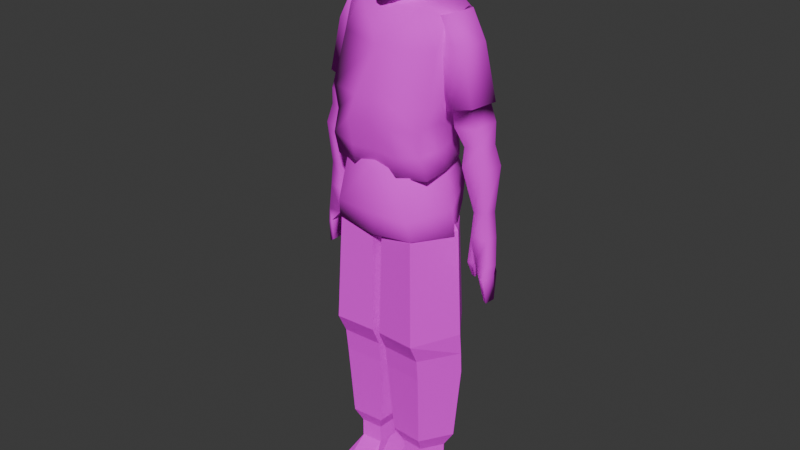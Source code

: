 # Source: glauw-child.blend  (saved by Blender 5.2.45; exported with 4.5.12 LTS)
import bpy
from mathutils import Matrix  # noqa: F401  (used for matrix-valued properties, if any)

bpy.ops.wm.read_factory_settings(use_empty=True)
scene = bpy.context.scene
scene.name = 'Scene'

# ---- collections
col_collection = bpy.data.collections.new('Collection'); scene.collection.children.link(col_collection)

# ---- images (referenced by path relative to the original .blend; pixels are not part of the script)
import os
ASSET_DIR = os.environ.get("B2B_ASSET_DIR", "")  # directory of the original .blend (textures are referenced by path, not embedded)
HERE = os.path.dirname(os.path.abspath(__file__))  # packed textures are extracted next to this script under _unpacked/

def load_image(name, relpath, width, height, colorspace="sRGB"):
    """Load a texture the original file referenced (path relative to the .blend, or extracted next to this script)."""
    p = next((c for c in (os.path.join(HERE, relpath), os.path.join(ASSET_DIR, relpath)) if relpath and os.path.exists(c)), "")
    if p:
        img = bpy.data.images.load(p, check_existing=True)
        img.name = name
    else:  # same state as the original file: an image datablock whose file is absent (Cycles renders it pink)
        img = bpy.data.images.new(name, width, height)
        img.source = "FILE"
        img.filepath = "//" + (relpath or name)
    img.colorspace_settings.name = colorspace
    return img
img_glauw_child_atlas_256_256_png = load_image('glauw_child_atlas_256_256.png', 'characters/glauw-child/glauw_child_atlas_256_256.png', 1024, 1024, 'sRGB')

# ---- materials (node trees are filled in below, after node groups)
mat_material = bpy.data.materials.new('Material')

# ---- material node trees
mat_material.use_nodes = True; mat_material.node_tree.nodes.clear()
_N = mat_material.node_tree.nodes; _L = mat_material.node_tree.links
n0 = _N.new('ShaderNodeBsdfPrincipled'); n0.name = 'Principled BSDF'; n0.location = (-200, 100)
n0.inputs[2].default_value = 1.0
n0.inputs[10].default_value = 0.005
n1 = _N.new('ShaderNodeOutputMaterial'); n1.name = 'Material Output'; n1.location = (200, 100)
n2 = _N.new('ShaderNodeTexImage'); n2.name = 'Image Texture'; n2.location = (-622, 178)
n2.image = img_glauw_child_atlas_256_256_png
n2.interpolation = 'Closest'
_L.new(n0.outputs[0], n1.inputs[0])
_L.new(n2.outputs[0], n0.inputs[0])
n1.is_active_output = True

# ---- world
world_world = bpy.data.worlds.new('World'); scene.world = world_world
world_world.use_nodes = True; world_world.node_tree.nodes.clear()
_N = world_world.node_tree.nodes; _L = world_world.node_tree.links
n0 = _N.new('ShaderNodeOutputWorld'); n0.name = 'World Output'; n0.location = (200, 100)
n1 = _N.new('ShaderNodeBackground'); n1.name = 'Background'; n1.location = (-200, 100)
n1.inputs[0].default_value = (0.05088, 0.05088, 0.05088, 1.0)
_L.new(n1.outputs[0], n0.inputs[0])
n0.is_active_output = True
world_world.color = (0.05088, 0.05088, 0.05088)
world_world.sun_shadow_jitter_overblur = 0.0

# ---- meshes
me_cube_006 = bpy.data.meshes.new('Cube.006')
me_cube_006.from_pydata([(0.695, -0.9028, 0.6108), (0.4943, 0.9692, 0.49), (0.0, 1.019, 0.8625), (0.0, -0.9596, 0.9426), (0.0, -1.266, 0.1553), (0.7252, -0.9267, -0.07482), (0.0, 1.304, -0.7131), (0.6637, 0.9995, -0.7704), (0.9654, 0.1036, 0.6852), (0.0, 0.09332, 1.174), (1.007, 0.03663, -0.1287), (0.8857, -0.529, 0.6429), (0.0, -0.7089, 1.073), (0.9307, -0.5544, -0.1254), (0.7902, 0.6517, 0.5596), (0.0, 0.6797, 0.9682), (0.9402, 0.5119, -0.839), (0.2591, 1.035, 0.7041), (0.3292, -0.9296, 0.8068), (0.4174, -1.077, 0.2254), (0.4061, 1.15, -0.7466), (0.4644, 0.1, 0.9595), (0.3925, -0.62, 0.8811), (0.3768, 0.6672, 0.7939), (0.0, -1.095, 0.7), (0.7101, -0.9147, 0.268), (0.0, 1.223, 0.4323), (0.5402, 1.032, 0.547), (0.9862, 0.07014, 0.2782), (0.9082, -0.5417, 0.2588), (0.9276, 0.566, -0.4947), (0.3851, -0.986, 0.6671), (0.2938, 1.189, 0.583)], [], [(32, 17, 1, 27), (29, 11, 0, 25), (22, 12, 3, 18), (31, 18, 3, 24), (23, 15, 9, 21), (30, 14, 8, 28), (21, 9, 12, 22), (28, 8, 11, 29), (27, 1, 14, 30), (17, 2, 15, 23), (1, 17, 23, 14), (8, 21, 22, 11), (14, 23, 21, 8), (25, 0, 18, 31), (11, 22, 18, 0), (26, 2, 17, 32), (6, 26, 32, 20), (5, 25, 31, 19), (7, 27, 30, 16), (10, 28, 29, 13), (16, 30, 28, 10), (19, 31, 24, 4), (13, 29, 25, 5), (20, 32, 27, 7)])
me_cube_006.polygons.foreach_set('use_smooth', [True] * 24)
_uv = me_cube_006.uv_layers.new(name='UVMap')
_uv.uv.foreach_set('vector', [0.8245, 0.898, 0.8166, 0.9163, 0.8701, 0.8841, 0.8805, 0.8926, 0.9642, 0.8493, 0.9591, 0.9071, 0.9157, 0.9022, 0.9192, 0.8507, 0.8469, 0.9429, 0.7577, 0.9718, 0.7577, 0.9522, 0.8325, 0.9317, 0.8452, 0.9107, 0.8325, 0.9317, 0.7577, 0.9522, 0.7577, 0.9157, 0.8434, 0.9298, 0.7577, 0.956, 0.7577, 0.9869, 0.8633, 0.9547, 0.9686, 0.7359, 0.9374, 0.8945, 0.9772, 0.9134, 0.982, 0.8522, 0.8633, 0.9547, 0.7577, 0.9869, 0.7577, 0.9718, 0.8469, 0.9429, 0.982, 0.8522, 0.9772, 0.9134, 0.9591, 0.9071, 0.9642, 0.8493, 0.8805, 0.8926, 0.8701, 0.8841, 0.9374, 0.8945, 0.9686, 0.7359, 0.8166, 0.9163, 0.7577, 0.9401, 0.7577, 0.956, 0.8434, 0.9298, 0.8701, 0.8841, 0.8166, 0.9163, 0.8434, 0.9298, 0.9374, 0.8945, 0.9772, 0.9134, 0.8633, 0.9547, 0.8469, 0.9429, 0.9591, 0.9071, 0.9374, 0.8945, 0.8434, 0.9298, 0.8633, 0.9547, 0.9772, 0.9134, 0.9192, 0.8507, 0.9157, 0.9022, 0.8325, 0.9317, 0.8452, 0.9107, 0.9591, 0.9071, 0.8469, 0.9429, 0.8325, 0.9317, 0.9157, 0.9022, 0.7577, 0.8754, 0.7577, 0.9401, 0.8166, 0.9163, 0.8245, 0.898, 0.7577, 0.703, 0.7577, 0.8754, 0.8245, 0.898, 0.85, 0.698, 0.9226, 0.7991, 0.9192, 0.8507, 0.8452, 0.9107, 0.8526, 0.8442, 0.9086, 0.6944, 0.8805, 0.8926, 0.9686, 0.7359, 0.9715, 0.6841, 0.9867, 0.791, 0.982, 0.8522, 0.9642, 0.8493, 0.9693, 0.7915, 0.9715, 0.6841, 0.9686, 0.7359, 0.982, 0.8522, 0.9867, 0.791, 0.8526, 0.8442, 0.8452, 0.9107, 0.7577, 0.9157, 0.7577, 0.8337, 0.9693, 0.7915, 0.9642, 0.8493, 0.9192, 0.8507, 0.9226, 0.7991, 0.85, 0.698, 0.8245, 0.898, 0.8805, 0.8926, 0.9086, 0.6944])
me_cube_006.materials.append(mat_material)
me_cube_006.update()
me_cube_001 = bpy.data.meshes.new('Cube.001')
me_cube_001.from_pydata([(0.0, 0.9201, -0.7738), (0.0, -1.018, -0.8867), (0.5074, -0.6839, -0.8333), (0.3545, 0.8356, -0.7687), (0.2714, -0.7084, -1.31), (0.6825, -0.7601, 0.5496), (0.0, 0.5885, -1.416), (0.5128, 0.823, 0.4474), (0.0, 0.6896, -1.366), (0.0, 0.8679, 0.792), (0.0, -0.9146, -1.331), (0.0, -0.8056, 0.8597), (0.0, -1.094, -0.06149), (0.7081, -0.7803, -0.03024), (0.0, 1.136, 0.06), (0.5505, 0.8754, -0.01804), (0.3403, -2.857e-09, -1.296), (0.9112, 0.09102, 0.6125), (0.7094, -2.857e-09, -0.8279), (0.0, 0.08489, 1.055), (0.0, 0.0, -1.34), (0.9464, 0.03435, -0.07583), (0.8437, -0.444, 0.5767), (0.6552, -0.2656, -0.8477), (0.0, -0.5936, 0.9701), (0.0, -0.6954, -1.358), (0.8818, -0.4654, -0.07298), (0.3254, -0.2821, -1.279), (0.3298, 0.5346, -1.356), (0.763, 0.5545, 0.5063), (0.5539, 0.5, -0.8279), (0.0, 0.5808, 0.8813), (0.0, 0.3297, -1.374), (0.7844, 0.463, -0.07602), (0.2092, 0.8779, -0.7606), (0.3386, -0.8511, -0.857), (0.2883, 0.8816, 0.658), (0.1776, -0.8521, -1.323), (0.0, 0.6391, -1.391), (0.3731, -0.7828, 0.7153), (0.4279, -0.9365, -0.03174), (0.3071, 1.006, 0.03161), (0.4875, 0.08795, 0.8444), (0.2021, -2.857e-09, -1.307), (0.4267, -0.521, 0.7782), (0.2224, -0.4943, -1.299), (0.1865, 0.4321, -1.355), (0.4134, 0.5676, 0.7044), (0.0, -0.9496, 0.3991), (0.6953, -0.7702, 0.2597), (0.0, 1.04, 0.4281), (0.5317, 0.8471, 0.2402), (0.9288, 0.06268, 0.2683), (0.8628, -0.4547, 0.2519), (0.7737, 0.5088, 0.2151), (0.4005, -0.8597, 0.3418), (0.2977, 0.9819, 0.3002)], [], [(35, 40, 12, 1), (56, 36, 7, 51), (53, 22, 5, 49), (38, 34, 3, 6), (45, 27, 4, 37), (27, 23, 2, 4), (44, 24, 11, 39), (23, 26, 13, 2), (55, 39, 11, 48), (37, 35, 1, 10), (34, 41, 15, 3), (30, 33, 21, 18), (47, 31, 19, 42), (28, 30, 18, 16), (46, 28, 16, 43), (54, 29, 17, 52), (18, 21, 26, 23), (42, 19, 24, 44), (16, 18, 23, 27), (43, 16, 27, 45), (52, 17, 22, 53), (51, 7, 29, 54), (38, 6, 28, 46), (6, 3, 30, 28), (36, 9, 31, 47), (3, 15, 33, 30), (7, 36, 47, 29), (8, 38, 46, 32), (20, 43, 45, 25), (17, 42, 44, 22), (32, 46, 43, 20), (29, 47, 42, 17), (0, 14, 41, 34), (4, 2, 35, 37), (49, 5, 39, 55), (22, 44, 39, 5), (25, 45, 37, 10), (8, 0, 34, 38), (50, 9, 36, 56), (2, 13, 40, 35), (14, 50, 56, 41), (13, 49, 55, 40), (15, 51, 54, 33), (21, 52, 53, 26), (33, 54, 52, 21), (40, 55, 48, 12), (26, 53, 49, 13), (41, 56, 51, 15)])
me_cube_001.polygons.foreach_set('use_smooth', [True] * 48)
_uv = me_cube_001.uv_layers.new(name='UVMap')
_uv.uv.foreach_set('vector', [0.6379, 0.6675, 0.6501, 0.7606, 0.5915, 0.7572, 0.5915, 0.6642, 0.5595, 0.4375, 0.625, 0.4375, 0.625, 0.5, 0.5595, 0.5, 0.7096, 0.7926, 0.707, 0.8292, 0.685, 0.8261, 0.6867, 0.7934, 0.03927, 0.6973, 0.06469, 0.774, 0.08236, 0.773, 0.03927, 0.6943, 0.3125, 0.6875, 0.375, 0.6875, 0.375, 0.75, 0.3125, 0.75, 0.6361, 0.6199, 0.6812, 0.6686, 0.661, 0.6702, 0.6287, 0.6164, 0.6499, 0.8519, 0.5915, 0.8735, 0.5915, 0.8611, 0.6426, 0.8448, 0.6812, 0.6686, 0.7122, 0.7559, 0.6885, 0.7607, 0.661, 0.6702, 0.6463, 0.8027, 0.6426, 0.8448, 0.5915, 0.8611, 0.5915, 0.8092, 0.6158, 0.615, 0.6379, 0.6675, 0.5915, 0.6642, 0.5915, 0.6141, 0.4313, 0.4375, 0.4939, 0.4375, 0.4939, 0.5, 0.4313, 0.5, 0.4313, 0.5625, 0.4939, 0.5625, 0.4939, 0.625, 0.4313, 0.625, 0.6875, 0.5625, 0.75, 0.5625, 0.75, 0.625, 0.6875, 0.625, 0.07936, 0.7016, 0.1066, 0.7658, 0.1255, 0.7658, 0.08064, 0.7089, 0.06194, 0.7018, 0.07936, 0.7016, 0.08064, 0.7089, 0.06383, 0.7075, 0.5595, 0.5625, 0.625, 0.5625, 0.625, 0.625, 0.5595, 0.625, 0.6886, 0.6708, 0.7211, 0.7556, 0.7122, 0.7559, 0.6812, 0.6686, 0.6583, 0.8594, 0.5915, 0.8831, 0.5915, 0.8735, 0.6499, 0.8519, 0.6381, 0.618, 0.6886, 0.6708, 0.6812, 0.6686, 0.6361, 0.6199, 0.06383, 0.7075, 0.08064, 0.7089, 0.07883, 0.7109, 0.06631, 0.7085, 0.7187, 0.7944, 0.7163, 0.8332, 0.707, 0.8292, 0.7096, 0.7926, 0.5595, 0.5, 0.625, 0.5, 0.625, 0.5625, 0.5595, 0.5625, 0.03927, 0.6973, 0.03927, 0.6943, 0.07936, 0.7016, 0.06194, 0.7018, 0.03927, 0.6943, 0.08236, 0.773, 0.1066, 0.7658, 0.07936, 0.7016, 0.6875, 0.5, 0.75, 0.5, 0.75, 0.5625, 0.6875, 0.5625, 0.4313, 0.5, 0.4939, 0.5, 0.4939, 0.5625, 0.4313, 0.5625, 0.625, 0.5, 0.6875, 0.5, 0.6875, 0.5625, 0.625, 0.5625, 0.03927, 0.7004, 0.03927, 0.6973, 0.06194, 0.7018, 0.03927, 0.6994, 0.25, 0.625, 0.3125, 0.625, 0.3125, 0.6875, 0.25, 0.6875, 0.7163, 0.8332, 0.6583, 0.8594, 0.6499, 0.8519, 0.707, 0.8292, 0.03927, 0.6994, 0.06194, 0.7018, 0.06383, 0.7075, 0.03927, 0.7036, 0.1271, 0.6431, 0.08461, 0.6672, 0.09362, 0.6843, 0.1451, 0.6561, 0.397, 0.4923, 0.397, 0.5703, 0.3672, 0.5673, 0.3774, 0.4936, 0.6287, 0.6164, 0.661, 0.6702, 0.6379, 0.6675, 0.6158, 0.615, 0.6867, 0.7934, 0.685, 0.8261, 0.6426, 0.8448, 0.6463, 0.8027, 0.707, 0.8292, 0.6499, 0.8519, 0.6426, 0.8448, 0.685, 0.8261, 0.03927, 0.7013, 0.06631, 0.7085, 0.06086, 0.7056, 0.03927, 0.7047, 0.3968, 0.4412, 0.397, 0.4923, 0.3774, 0.4936, 0.3966, 0.4396, 0.3963, 0.6049, 0.3955, 0.6376, 0.3684, 0.6257, 0.3678, 0.5927, 0.661, 0.6702, 0.6885, 0.7607, 0.6501, 0.7606, 0.6379, 0.6675, 0.397, 0.5703, 0.3963, 0.6049, 0.3678, 0.5927, 0.3672, 0.5673, 0.6885, 0.7607, 0.6867, 0.7934, 0.6463, 0.8027, 0.6501, 0.7606, 0.4939, 0.5, 0.5595, 0.5, 0.5595, 0.5625, 0.4939, 0.5625, 0.7211, 0.7556, 0.7187, 0.7944, 0.7096, 0.7926, 0.7122, 0.7559, 0.1297, 0.5724, 0.1284, 0.6077, 0.1473, 0.6142, 0.1494, 0.5724, 0.6501, 0.7606, 0.6463, 0.8027, 0.5915, 0.8092, 0.5915, 0.7572, 0.7122, 0.7559, 0.7096, 0.7926, 0.6867, 0.7934, 0.6885, 0.7607, 0.4939, 0.4375, 0.5595, 0.4375, 0.5595, 0.5, 0.4939, 0.5])
me_cube_001.materials.append(mat_material)
me_cube_001.update()
me_cube_002 = bpy.data.meshes.new('Cube.002')
me_cube_002.from_pydata([(0.48, -0.2246, 1.106), (0.4578, 0.6988, -1.065), (0.3556, -0.5477, -1.116), (0.5049, 0.5747, 1.115), (0.7683, -0.4089, -1.099), (0.7781, -0.07763, 0.9905), (0.6665, 0.4107, -1.013), (0.7551, 0.5152, 0.9755), (0.0, 0.712, -1.091), (0.0, 0.6011, 1.115), (0.0, -0.5418, -1.092), (0.0, -0.2855, 1.084), (0.5258, 0.8097, 0.6006), (0.5277, 0.7572, -0.3855), (0.4962, 0.7765, -0.1192), (0.3325, -0.6925, -0.3974), (0.6317, 0.602, 0.5701), (0.6687, 0.558, -0.3718), (0.7553, -0.2339, 0.6017), (0.6956, -0.4765, -0.4219), (0.0, -0.5077, 0.6044), (0.0, -0.6579, -0.4002), (0.0, 0.8164, 0.5809), (0.0, 0.763, -0.3856), (0.4373, 0.694, -0.833), (0.3598, -0.5815, -0.8217), (0.5865, 0.4124, -0.8054), (0.7319, -0.5271, -0.7531), (0.0, -0.5555, -0.8018), (0.0, 0.7084, -0.8522), (0.4932, 0.04016, -1.097), (0.7691, 0.01955, -1.063), (0.8038, 0.2351, 0.9699), (0.4824, 0.1228, 1.105), (0.0, 0.135, 1.111), (0.0, 0.05441, -1.111), (0.6805, -0.0074, -0.4066), (0.7827, 0.1779, 0.5973), (0.6818, -0.01562, -0.816), (0.6405, 0.599, -0.2087), (0.8109, -0.4229, -0.1149), (0.0, 0.7764, -0.119), (0.8244, 0.05646, -0.1095), (0.2391, -0.6434, -0.06907), (0.0, -0.6187, -0.08423)], [], [(22, 9, 3, 12), (12, 3, 7, 16), (37, 32, 5, 18), (35, 30, 2, 10), (30, 31, 4, 2), (32, 33, 0, 5), (33, 34, 11, 0), (27, 19, 15, 25), (20, 0, 11), (18, 5, 0, 20), (40, 18, 20, 43), (25, 15, 21, 28), (15, 43, 44, 21), (38, 36, 19, 27), (42, 37, 18, 40), (24, 13, 17, 26), (14, 12, 16, 39), (29, 23, 13, 24), (41, 22, 12, 14), (8, 29, 24, 1), (1, 24, 26, 6), (31, 38, 27, 4), (2, 25, 28, 10), (4, 27, 25, 2), (6, 26, 38, 31), (39, 16, 37, 42), (26, 17, 36, 38), (3, 9, 34, 33), (7, 3, 33, 32), (1, 6, 31, 30), (8, 1, 30, 35), (16, 7, 32, 37), (17, 39, 42, 36), (23, 41, 14, 13), (13, 14, 39, 17), (36, 42, 40, 19), (19, 40, 43, 15), (44, 43, 20)])
me_cube_002.polygons.foreach_set('use_smooth', [True] * 38)
_uv = me_cube_002.uv_layers.new(name='UVMap')
_uv.uv.foreach_set('vector', [0.4344, 0.3007, 0.4404, 0.3438, 0.4833, 0.3506, 0.4771, 0.3104, 0.4771, 0.3104, 0.4833, 0.3506, 0.5343, 0.3533, 0.5166, 0.3191, 0.5489, 0.313, 0.5517, 0.3476, 0.566, 0.3435, 0.568, 0.3045, 0.474, 0.1339, 0.5096, 0.1441, 0.5241, 0.1212, 0.4979, 0.1161, 0.5096, 0.1441, 0.5322, 0.1521, 0.5523, 0.1355, 0.5241, 0.1212, 0.5517, 0.3476, 0.5017, 0.3407, 0.5179, 0.3337, 0.566, 0.3435, 0.5017, 0.3407, 0.4603, 0.3341, 0.4795, 0.3227, 0.5179, 0.3337, 0.5349, 0.1167, 0.5426, 0.1612, 0.4946, 0.1633, 0.4908, 0.1119, 0.4528, 0.2811, 0.5101, 0.3408, 0.4528, 0.3383, 0.5787, 0.292, 0.5887, 0.3374, 0.5101, 0.3408, 0.4528, 0.2811, 0.5564, 0.1978, 0.5787, 0.292, 0.4528, 0.2811, 0.4841, 0.1981, 0.4908, 0.1119, 0.4946, 0.1633, 0.4528, 0.1629, 0.4528, 0.1143, 0.4946, 0.1633, 0.4841, 0.1981, 0.4528, 0.1963, 0.4528, 0.1629, 0.5309, 0.1728, 0.5337, 0.2096, 0.5575, 0.1953, 0.5526, 0.1618, 0.5412, 0.2396, 0.5489, 0.313, 0.568, 0.3045, 0.5633, 0.2262, 0.4829, 0.1834, 0.4789, 0.2244, 0.5028, 0.2257, 0.5042, 0.1842, 0.479, 0.2481, 0.4771, 0.3104, 0.5166, 0.3191, 0.5096, 0.2516, 0.4489, 0.1738, 0.4414, 0.216, 0.4789, 0.2244, 0.4829, 0.1834, 0.4395, 0.2394, 0.4344, 0.3007, 0.4771, 0.3104, 0.479, 0.2481, 0.4499, 0.1542, 0.4489, 0.1738, 0.4829, 0.1834, 0.4852, 0.165, 0.4852, 0.165, 0.4829, 0.1834, 0.5042, 0.1842, 0.5066, 0.1659, 0.5322, 0.1521, 0.5309, 0.1728, 0.5526, 0.1618, 0.5523, 0.1355, 0.49, 0.07344, 0.4908, 0.1119, 0.4528, 0.1143, 0.4528, 0.07628, 0.5374, 0.07717, 0.5349, 0.1167, 0.4908, 0.1119, 0.49, 0.07344, 0.5066, 0.1659, 0.5042, 0.1842, 0.5309, 0.1728, 0.5322, 0.1521, 0.5096, 0.2516, 0.5166, 0.3191, 0.5489, 0.313, 0.5412, 0.2396, 0.5042, 0.1842, 0.5028, 0.2257, 0.5337, 0.2096, 0.5309, 0.1728, 0.4833, 0.3506, 0.4404, 0.3438, 0.4603, 0.3341, 0.5017, 0.3407, 0.5343, 0.3533, 0.4833, 0.3506, 0.5017, 0.3407, 0.5517, 0.3476, 0.4852, 0.165, 0.5066, 0.1659, 0.5322, 0.1521, 0.5096, 0.1441, 0.4499, 0.1542, 0.4852, 0.165, 0.5096, 0.1441, 0.474, 0.1339, 0.5166, 0.3191, 0.5343, 0.3533, 0.5517, 0.3476, 0.5489, 0.313, 0.5028, 0.2257, 0.5096, 0.2516, 0.5412, 0.2396, 0.5337, 0.2096, 0.4414, 0.216, 0.4395, 0.2394, 0.479, 0.2481, 0.4789, 0.2244, 0.4789, 0.2244, 0.479, 0.2481, 0.5096, 0.2516, 0.5028, 0.2257, 0.5337, 0.2096, 0.5412, 0.2396, 0.5633, 0.2262, 0.5575, 0.1953, 0.5426, 0.1612, 0.5564, 0.1978, 0.4841, 0.1981, 0.4946, 0.1633, 0.4528, 0.1963, 0.4841, 0.1981, 0.4528, 0.2811])
me_cube_002.materials.append(mat_material)
me_cube_002.update()
me_cube_003 = bpy.data.meshes.new('Cube.003')
me_cube_003.from_pydata([(0.856, -0.7701, -0.1955), (0.4152, -0.3287, 1.445), (0.7639, 0.8878, 0.02813), (0.6685, 0.74, 1.457), (0.0, 0.8004, -0.4619), (0.0, 0.7401, 1.457), (0.0, -0.8528, -0.2644), (0.0, -0.3868, 1.513), (0.5634, 0.7898, 1.221), (0.7351, -0.6274, 1.135), (0.0, -0.8432, 1.092), (0.0, 0.9642, 1.049), (0.7502, 0.9683, 0.5091), (0.7957, -0.8477, 0.1956), (0.0, -0.8618, 0.1665), (0.0, 1.08, 0.2456), (1.233, 0.02615, -0.2599), (0.6977, 0.1806, 1.488), (0.0, 0.1861, 1.493), (0.0, 0.01275, -0.6391), (0.9145, 0.1436, 1.171), (1.156, 0.05672, 0.2323), (0.0, 1.084, 0.02539)], [], [(11, 5, 3, 8), (20, 17, 1, 9), (19, 16, 0, 6), (17, 18, 7, 1), (9, 1, 7, 10), (13, 9, 10, 14), (21, 20, 9, 13), (15, 11, 8, 12), (4, 22, 2), (16, 21, 13, 0), (0, 13, 14, 6), (2, 12, 21, 16), (12, 8, 20, 21), (3, 5, 18, 17), (4, 2, 16, 19), (8, 3, 17, 20), (2, 22, 15, 12)])
me_cube_003.polygons.foreach_set('use_smooth', [True] * 17)
_uv = me_cube_003.uv_layers.new(name='UVMap')
_uv.uv.foreach_set('vector', [0.6822, 0.3392, 0.6822, 0.3641, 0.7231, 0.3641, 0.7167, 0.3497, 0.7381, 0.3467, 0.7249, 0.366, 0.7076, 0.3634, 0.7272, 0.3445, 0.6822, 0.236, 0.7576, 0.2592, 0.7346, 0.2632, 0.6822, 0.2589, 0.7249, 0.366, 0.6822, 0.3663, 0.6822, 0.3675, 0.7076, 0.3634, 0.7272, 0.3445, 0.7076, 0.3634, 0.6822, 0.3675, 0.6822, 0.3418, 0.7309, 0.2871, 0.7272, 0.3445, 0.6822, 0.3418, 0.6822, 0.2853, 0.7529, 0.2893, 0.7381, 0.3467, 0.7272, 0.3445, 0.7309, 0.2871, 0.6822, 0.2901, 0.6822, 0.3392, 0.7167, 0.3497, 0.7281, 0.3062, 0.6822, 0.2469, 0.6822, 0.2767, 0.7289, 0.2768, 0.7576, 0.2592, 0.7529, 0.2893, 0.7309, 0.2871, 0.7346, 0.2632, 0.7346, 0.2632, 0.7309, 0.2871, 0.6822, 0.2853, 0.6822, 0.2589, 0.7289, 0.2768, 0.7281, 0.3062, 0.7529, 0.2893, 0.7576, 0.2592, 0.7281, 0.3062, 0.7167, 0.3497, 0.7381, 0.3467, 0.7529, 0.2893, 0.7231, 0.3641, 0.6822, 0.3641, 0.6822, 0.3663, 0.7249, 0.366, 0.6822, 0.2469, 0.7289, 0.2768, 0.7576, 0.2592, 0.6822, 0.236, 0.7167, 0.3497, 0.7231, 0.3641, 0.7249, 0.366, 0.7381, 0.3467, 0.7289, 0.2768, 0.6822, 0.2767, 0.6822, 0.2901, 0.7281, 0.3062])
me_cube_003.materials.append(mat_material)
me_cube_003.update()
me_cylinder_001 = bpy.data.meshes.new('Cylinder.001')
me_cylinder_001.from_pydata([(0.2008, 0.2974, 2.119), (0.09738, 0.3174, 8.403), (1.218, 0.7958, 2.119), (1.151, 0.9409, 8.344), (1.668, 0.2048, 2.119), (1.688, 0.1656, 8.391), (1.148, -0.6588, 2.119), (1.116, -1.028, 8.45), (0.2413, -0.6015, 2.119), (0.1469, -0.9479, 8.386), (0.2231, 0.2171, 8.778), (1.017, 0.6236, 8.832), (1.316, 0.1303, 8.955), (0.9321, -0.7357, 8.923), (0.2822, -0.6939, 8.798), (0.4129, 0.2097, 1.681), (1.14, 0.5443, 1.681), (1.398, 0.1474, 1.681), (1.049, -0.4325, 1.681), (0.4401, -0.3941, 1.681), (0.06052, 0.3129, 4.855), (1.273, 0.9243, 4.851), (1.868, 0.1824, 4.842), (1.222, -0.8656, 4.84), (0.1136, -0.7901, 4.807), (0.05644, 0.2558, 5.498), (1.28, 0.976, 5.538), (1.884, 0.0986, 5.473), (1.23, -1.133, 5.396), (0.1108, -1.04, 5.361), (1.268, 0.968, 4.266), (1.852, 0.2379, 4.245), (1.215, -0.8013, 4.221), (0.1163, -0.7278, 4.197), (0.06449, 0.3633, 4.256), (0.4129, 0.2097, 1.151), (1.005, 0.5443, 1.151), (1.398, 0.1474, 1.151), (1.049, -0.4325, 1.151), (0.4401, -0.3941, 1.151)], [], [(25, 1, 3, 26), (26, 3, 5, 27), (27, 5, 7, 28), (7, 5, 12, 13), (28, 7, 9, 29), (29, 9, 1, 25), (4, 6, 18, 17), (11, 10, 14, 13, 12), (9, 7, 13, 14), (5, 3, 11, 12), (1, 9, 14, 10), (3, 1, 10, 11), (19, 15, 35, 39), (6, 8, 19, 18), (2, 4, 17, 16), (8, 0, 15, 19), (0, 2, 16, 15), (33, 24, 20, 34), (32, 23, 24, 33), (31, 22, 23, 32), (30, 21, 22, 31), (34, 20, 21, 30), (24, 29, 25, 20), (23, 28, 29, 24), (22, 27, 28, 23), (21, 26, 27, 22), (20, 25, 26, 21), (0, 34, 30, 2), (2, 30, 31, 4), (4, 31, 32, 6), (6, 32, 33, 8), (8, 33, 34, 0), (35, 36, 37, 38, 39), (17, 18, 38, 37), (15, 16, 36, 35), (18, 19, 39, 38), (16, 17, 37, 36)])
_uv = me_cylinder_001.uv_layers.new(name='UVMap')
_uv.uv.foreach_set('vector', [0.6717, 0.249, 0.6733, 0.3582, 0.7129, 0.356, 0.7177, 0.2505, 0.7177, 0.2505, 0.7129, 0.356, 0.7331, 0.3578, 0.7405, 0.2481, 0.7405, 0.2481, 0.7331, 0.3578, 0.7116, 0.36, 0.7159, 0.2451, 0.7116, 0.36, 0.7331, 0.3578, 0.7191, 0.379, 0.7047, 0.3778, 0.7159, 0.2451, 0.7116, 0.36, 0.6752, 0.3576, 0.6738, 0.2439, 0.6738, 0.2439, 0.6752, 0.3576, 0.6733, 0.3582, 0.6717, 0.249, 0.7323, 0.1219, 0.7128, 0.1219, 0.7091, 0.1054, 0.7222, 0.1054, 0.7079, 0.3744, 0.678, 0.3724, 0.6802, 0.3731, 0.7047, 0.3778, 0.7191, 0.379, 0.6752, 0.3576, 0.7116, 0.36, 0.7047, 0.3778, 0.6802, 0.3731, 0.7331, 0.3578, 0.7129, 0.356, 0.7079, 0.3744, 0.7191, 0.379, 0.6733, 0.3582, 0.6752, 0.3576, 0.6802, 0.3731, 0.678, 0.3724, 0.7129, 0.356, 0.6733, 0.3582, 0.678, 0.3724, 0.7079, 0.3744, 0.6862, 0.1054, 0.6852, 0.1054, 0.6852, 0.08554, 0.6862, 0.08554, 0.7128, 0.1219, 0.6787, 0.1219, 0.6862, 0.1054, 0.7091, 0.1054, 0.7154, 0.1219, 0.7323, 0.1219, 0.7222, 0.1054, 0.7125, 0.1054, 0.6787, 0.1219, 0.6772, 0.1219, 0.6852, 0.1054, 0.6862, 0.1054, 0.6772, 0.1219, 0.7154, 0.1219, 0.7125, 0.1054, 0.6852, 0.1054, 0.674, 0.2001, 0.6739, 0.223, 0.6719, 0.2248, 0.6721, 0.2023, 0.7153, 0.201, 0.7156, 0.2242, 0.6739, 0.223, 0.674, 0.2001, 0.7393, 0.2019, 0.7399, 0.2243, 0.7156, 0.2242, 0.7153, 0.201, 0.7173, 0.2027, 0.7175, 0.2247, 0.7399, 0.2243, 0.7393, 0.2019, 0.6721, 0.2023, 0.6719, 0.2248, 0.7175, 0.2247, 0.7173, 0.2027, 0.6739, 0.223, 0.6738, 0.2439, 0.6717, 0.249, 0.6719, 0.2248, 0.7156, 0.2242, 0.7159, 0.2451, 0.6738, 0.2439, 0.6739, 0.223, 0.7399, 0.2243, 0.7405, 0.2481, 0.7159, 0.2451, 0.7156, 0.2242, 0.7175, 0.2247, 0.7177, 0.2505, 0.7405, 0.2481, 0.7399, 0.2243, 0.6719, 0.2248, 0.6717, 0.249, 0.7177, 0.2505, 0.7175, 0.2247, 0.6772, 0.1219, 0.6721, 0.2023, 0.7173, 0.2027, 0.7154, 0.1219, 0.7154, 0.1219, 0.7173, 0.2027, 0.7393, 0.2019, 0.7323, 0.1219, 0.7323, 0.1219, 0.7393, 0.2019, 0.7153, 0.201, 0.7128, 0.1219, 0.7128, 0.1219, 0.7153, 0.201, 0.674, 0.2001, 0.6787, 0.1219, 0.6787, 0.1219, 0.674, 0.2001, 0.6721, 0.2023, 0.6772, 0.1219, 0.6852, 0.08554, 0.7074, 0.08554, 0.7222, 0.08554, 0.7091, 0.08554, 0.6862, 0.08554, 0.7222, 0.1054, 0.7091, 0.1054, 0.7091, 0.08554, 0.7222, 0.08554, 0.6852, 0.1054, 0.7125, 0.1054, 0.7074, 0.08554, 0.6852, 0.08554, 0.7091, 0.1054, 0.6862, 0.1054, 0.6862, 0.08554, 0.7091, 0.08554, 0.7125, 0.1054, 0.7222, 0.1054, 0.7222, 0.08554, 0.7074, 0.08554])
me_cylinder_001.materials.append(mat_material)
me_cylinder_001.update()
me_cube = bpy.data.meshes.new('Cube')
me_cube.from_pydata([(0.3659, -2.821, 0.01343), (0.9851, -1.676, 0.7258), (0.3659, 1.0, 0.01343), (0.8532, 0.6295, 2.064), (2.527, -2.821, -0.01595), (1.906, -1.676, 0.7258), (2.498, 1.0, -0.001261), (2.111, 0.3325, 1.954), (0.454, -2.747, 0.561), (0.4981, 1.0, 0.8811), (2.406, 1.0, 0.8709), (2.483, -2.747, 0.561), (0.3659, -1.393, 0.01343), (0.7184, -0.6311, 1.902), (2.498, -1.393, -0.001261), (1.684, -0.6483, 1.886), (2.322, -1.368, 0.7243), (0.5609, -1.308, 0.7426)], [], [(17, 13, 3, 9), (9, 3, 7, 10), (16, 15, 5), (11, 5, 1, 8), (12, 14, 4, 0), (15, 13, 1, 5), (4, 11, 8, 0), (14, 16, 11, 4), (2, 9, 10, 6), (12, 17, 9, 2), (0, 8, 17, 12), (6, 10, 16, 14), (7, 3, 13, 15), (2, 6, 14, 12), (10, 7, 15, 16), (8, 1, 17), (5, 11, 16), (17, 1, 13)])
_uv = me_cube.uv_layers.new(name='UVMap')
_uv.uv.foreach_set('vector', [0.1331, 0.1016, 0.1418, 0.1527, 0.1462, 0.1635, 0.1311, 0.1207, 0.1311, 0.1207, 0.1462, 0.1635, 0.1893, 0.1593, 0.1958, 0.1224, 0.2, 0.1029, 0.1767, 0.1528, 0.1852, 0.1003, 0.2112, 0.08609, 0.1852, 0.1003, 0.1497, 0.09897, 0.1282, 0.08257, 0.1234, 0.0692, 0.2056, 0.07236, 0.2124, 0.05913, 0.1227, 0.05603, 0.1767, 0.1528, 0.1418, 0.1527, 0.1497, 0.09897, 0.1852, 0.1003, 0.2124, 0.05913, 0.2112, 0.08609, 0.1282, 0.08257, 0.1227, 0.05603, 0.2056, 0.07236, 0.2, 0.1029, 0.2112, 0.08609, 0.2124, 0.05913, 0.1242, 0.08742, 0.1311, 0.1207, 0.1958, 0.1224, 0.1976, 0.08988, 0.1234, 0.0692, 0.1331, 0.1016, 0.1311, 0.1207, 0.1242, 0.08742, 0.1227, 0.05603, 0.1282, 0.08257, 0.1331, 0.1016, 0.1234, 0.0692, 0.1976, 0.08988, 0.1958, 0.1224, 0.2, 0.1029, 0.2056, 0.07236, 0.1893, 0.1593, 0.1462, 0.1635, 0.1418, 0.1527, 0.1767, 0.1528, 0.1242, 0.08742, 0.1976, 0.08988, 0.2056, 0.07236, 0.1234, 0.0692, 0.1958, 0.1224, 0.1893, 0.1593, 0.1767, 0.1528, 0.2, 0.1029, 0.1282, 0.08257, 0.1497, 0.09897, 0.1331, 0.1016, 0.1852, 0.1003, 0.2112, 0.08609, 0.2, 0.1029, 0.1331, 0.1016, 0.1497, 0.09897, 0.1418, 0.1527])
me_cube.materials.append(mat_material)
me_cube.update()
me_cylinder = bpy.data.meshes.new('Cylinder')
me_cylinder.from_pydata([(0.9418, 0.4758, 0.1898), (1.139, 0.4878, 0.6283), (1.525, 0.9783, 0.1892), (1.362, 0.9783, 0.8488), (2.183, 0.579, 0.1886), (1.772, 0.579, 0.9705), (2.007, -0.1703, 0.1888), (1.6, -0.1703, 0.9344), (1.239, -0.234, 0.1895), (1.083, -0.234, 0.7905), (1.197, 0.524, -1.638), (1.915, 0.9783, -1.475), (2.553, 0.579, -1.314), (2.382, -0.1703, -1.357), (1.638, -0.234, -1.545), (1.482, 0.4548, -1.566), (1.93, 0.8536, -1.453), (2.436, 0.5367, -1.324), (2.301, -0.0578, -1.359), (1.711, -0.1084, -1.508), (1.874, 0.4207, -2.501), (2.241, 0.7386, -2.459), (2.654, 0.486, -2.411), (2.543, 0.01195, -2.424), (2.061, -0.0284, -2.48), (1.834, 0.4468, -3.041), (2.303, 0.8521, -3.009), (2.833, 0.53, -2.972), (2.691, -0.07434, -2.982), (2.073, -0.1258, -3.024), (2.217, 0.3925, -4.299), (2.476, 0.6158, -4.282), (2.767, 0.4383, -4.262), (2.689, 0.1053, -4.267), (2.349, 0.07696, -4.29), (2.289, 0.4406, -5.051), (2.555, 0.6158, -5.009), (2.847, 0.4383, -4.989), (2.768, 0.1053, -4.995), (2.26, 0.09864, -5.05), (2.374, 0.4967, -5.774), (2.609, 0.6805, -5.805), (2.884, 0.4113, -5.809), (2.823, 0.05224, -5.791), (2.437, 0.1292, -5.791), (2.136, 0.3966, -5.753), (2.198, 0.07186, -5.813), (2.75, 0.666, -6.163), (2.834, 0.4098, -6.163), (2.795, -0.004858, -6.175), (2.657, -0.04479, -6.094), (2.681, 0.7012, -6.751), (2.861, 0.4236, -6.882), (2.847, 0.07437, -6.869), (2.748, 0.09632, -6.81), (2.376, 0.1143, -5.799), (2.178, 0.402, -6.256), (2.256, 0.2292, -6.268), (2.375, 0.2083, -6.265), (2.352, 0.3714, -6.252), (2.091, 0.8458, -1.935), (1.571, 0.4546, -2.016), (1.822, -0.155, -1.968), (2.427, -0.1045, -1.91), (2.616, 0.5432, -1.817)], [], [(0, 1, 3, 2), (2, 3, 5, 4), (4, 5, 7, 6), (3, 1, 9, 7, 5), (6, 7, 9, 8), (8, 9, 1, 0), (6, 8, 14, 13), (14, 10, 15, 19), (2, 4, 12, 11), (8, 0, 10, 14), (0, 2, 11, 10), (4, 6, 13, 12), (61, 60, 21, 20), (12, 13, 18, 17), (10, 11, 16, 15), (13, 14, 19, 18), (11, 12, 17, 16), (24, 20, 25, 29), (63, 62, 24, 23), (60, 64, 22, 21), (62, 61, 20, 24), (64, 63, 23, 22), (28, 29, 34, 33), (22, 23, 28, 27), (20, 21, 26, 25), (23, 24, 29, 28), (21, 22, 27, 26), (34, 30, 35, 39), (26, 27, 32, 31), (29, 25, 30, 34), (27, 28, 33, 32), (25, 26, 31, 30), (32, 33, 38, 37), (30, 31, 36, 35), (33, 34, 39, 38), (31, 32, 37, 36), (54, 50, 47, 51), (37, 38, 43, 42), (35, 36, 41, 40), (38, 39, 44, 43), (36, 37, 42, 41), (39, 35, 45, 46), (35, 40, 45), (44, 39, 55), (40, 44, 55), (42, 43, 49, 48), (50, 44, 41, 47), (43, 44, 50, 49), (41, 42, 48, 47), (53, 54, 51, 52), (48, 49, 53, 52), (49, 50, 54, 53), (47, 48, 52, 51), (59, 58, 57, 56), (46, 45, 56, 57), (40, 55, 58, 59), (45, 40, 59, 56), (55, 46, 57, 58), (55, 39, 46), (17, 18, 63, 64), (19, 15, 61, 62), (16, 17, 64, 60), (18, 19, 62, 63), (15, 16, 60, 61), (44, 40, 41)])
me_cylinder.polygons.foreach_set('use_smooth', [True] * 65)
_uv = me_cylinder.uv_layers.new(name='UVMap')
_uv.uv.foreach_set('vector', [0.5115, 0.3712, 0.518, 0.4, 0.4777, 0.4062, 0.4718, 0.3705, 0.5542, 0.328, 0.5849, 0.3487, 0.5988, 0.33, 0.5665, 0.2943, 0.5665, 0.2943, 0.5988, 0.33, 0.5937, 0.3382, 0.5632, 0.3034, 0.4783, 0.3242, 0.25, 0.49, 0.02175, 0.3242, 0.1089, 0.05584, 0.3911, 0.05584, 0.5632, 0.3034, 0.5937, 0.3382, 0.5766, 0.3619, 0.5489, 0.3426, 0.2, 0.5, 0.2, 1.0, 2.98e-08, 1.0, 2.98e-08, 0.5, 0.5632, 0.3034, 0.5489, 0.3426, 0.4677, 0.2896, 0.4912, 0.2552, 0.4752, 0.09851, 0.5355, 0.08588, 0.5247, 0.1027, 0.4818, 0.1063, 0.5542, 0.328, 0.5665, 0.2943, 0.4967, 0.2472, 0.4764, 0.2768, 0.5489, 0.3426, 0.5433, 0.3578, 0.4546, 0.3105, 0.4677, 0.2896, 0.5433, 0.3578, 0.5542, 0.328, 0.4764, 0.2768, 0.4546, 0.3105, 0.5665, 0.2943, 0.5632, 0.3034, 0.4912, 0.2552, 0.4967, 0.2472, 1.0, 0.5, 0.8, 0.5, 0.8, 0.5, 1.0, 0.5, 0.5091, 0.176, 0.4617, 0.1483, 0.4712, 0.1459, 0.5088, 0.1677, 0.5355, 0.08588, 0.5513, 0.141, 0.5422, 0.1401, 0.5247, 0.1027, 0.4617, 0.1483, 0.4752, 0.09851, 0.4818, 0.1063, 0.4712, 0.1459, 0.5513, 0.141, 0.5091, 0.176, 0.5088, 0.1677, 0.5422, 0.1401, 0.2, 0.5, 2.98e-08, 0.5, 2.98e-08, 0.5, 0.2, 0.5, 0.4, 0.5, 0.2, 0.5, 0.2, 0.5, 0.4, 0.5, 0.8, 0.5, 0.6, 0.5, 0.6, 0.5, 0.8, 0.5, 0.2, 0.5, 2.98e-08, 0.5, 2.98e-08, 0.5, 0.2, 0.5, 0.6, 0.5, 0.4, 0.5, 0.4, 0.5, 0.6, 0.5, 0.4, 0.5, 0.2, 0.5, 0.2, 0.5, 0.4, 0.5, 0.6, 0.5, 0.4, 0.5, 0.4, 0.5, 0.6, 0.5, 1.0, 0.5, 0.8, 0.5, 0.8, 0.5, 1.0, 0.5, 0.4, 0.5, 0.2, 0.5, 0.2, 0.5, 0.4, 0.5, 0.8, 0.5, 0.6, 0.5, 0.6, 0.5, 0.8, 0.5, 0.2, 0.5, 2.98e-08, 0.5, 2.98e-08, 0.5, 0.2, 0.5, 0.8, 0.5, 0.6, 0.5, 0.6, 0.5, 0.8, 0.5, 0.2, 0.5, 2.98e-08, 0.5, 2.98e-08, 0.5, 0.2, 0.5, 0.6, 0.5, 0.4, 0.5, 0.4, 0.5, 0.6, 0.5, 1.0, 0.5, 0.8, 0.5, 0.8, 0.5, 1.0, 0.5, 0.6, 0.5, 0.4, 0.5, 0.4, 0.5, 0.6, 0.5, 1.0, 0.5, 0.8, 0.5, 0.8, 0.5, 1.0, 0.5, 0.4, 0.5, 0.2, 0.5, 0.2, 0.5, 0.4, 0.5, 0.8, 0.5, 0.6, 0.5, 0.6, 0.5, 0.8, 0.5, 0.1473, 0.6155, 0.159, 0.6517, 0.134, 0.6579, 0.1244, 0.6239, 0.1419, 0.7192, 0.1523, 0.7154, 0.1594, 0.6715, 0.1471, 0.6752, 0.1233, 0.7124, 0.1256, 0.718, 0.1276, 0.6764, 0.1265, 0.6741, 0.1523, 0.7154, 0.1356, 0.709, 0.1432, 0.6692, 0.1594, 0.6715, 0.1256, 0.718, 0.1419, 0.7192, 0.1471, 0.6752, 0.1276, 0.6764, 0.1356, 0.709, 0.1233, 0.7124, 0.1221, 0.6722, 0.1373, 0.6653, 0.1233, 0.7124, 0.1265, 0.6741, 0.1221, 0.6722, 0.1432, 0.6692, 0.1356, 0.709, 0.1418, 0.6681, 0.1265, 0.6741, 0.1432, 0.6692, 0.1418, 0.6681, 0.1471, 0.6752, 0.1594, 0.6715, 0.1624, 0.6489, 0.1468, 0.6554, 0.159, 0.6517, 0.1432, 0.6692, 0.1276, 0.6764, 0.134, 0.6579, 0.1594, 0.6715, 0.1432, 0.6692, 0.159, 0.6517, 0.1624, 0.6489, 0.1276, 0.6764, 0.1471, 0.6752, 0.1468, 0.6554, 0.134, 0.6579, 0.1519, 0.6128, 0.1473, 0.6155, 0.1244, 0.6239, 0.1382, 0.6176, 0.1468, 0.6554, 0.1624, 0.6489, 0.1519, 0.6128, 0.1382, 0.6176, 0.1624, 0.6489, 0.159, 0.6517, 0.1473, 0.6155, 0.1519, 0.6128, 0.134, 0.6579, 0.1468, 0.6554, 0.1382, 0.6176, 0.1244, 0.6239, 0.1323, 0.6456, 0.1397, 0.6428, 0.1347, 0.6418, 0.125, 0.6442, 0.1373, 0.6653, 0.1221, 0.6722, 0.125, 0.6442, 0.1347, 0.6418, 0.1265, 0.6741, 0.1418, 0.6681, 0.1397, 0.6428, 0.1323, 0.6456, 0.1221, 0.6722, 0.1265, 0.6741, 0.1323, 0.6456, 0.125, 0.6442, 0.1418, 0.6681, 0.1373, 0.6653, 0.1347, 0.6418, 0.1397, 0.6428, 0.1418, 0.6681, 0.1356, 0.709, 0.1373, 0.6653, 0.6, 0.5, 0.4, 0.5, 0.4, 0.5, 0.6, 0.5, 0.2, 0.5, 2.98e-08, 0.5, 2.98e-08, 0.5, 0.2, 0.5, 0.8, 0.5, 0.6, 0.5, 0.6, 0.5, 0.8, 0.5, 0.4, 0.5, 0.2, 0.5, 0.2, 0.5, 0.4, 0.5, 1.0, 0.5, 0.8, 0.5, 0.8, 0.5, 1.0, 0.5, 0.1432, 0.6692, 0.1265, 0.6741, 0.1276, 0.6764])
me_cylinder.materials.append(mat_material)
me_cylinder.update()
me_cylinder_002 = bpy.data.meshes.new('Cylinder.002')
me_cylinder_002.from_pydata([(5.197e-08, 1.045, -0.8555), (-1.477e-09, 0.8764, 0.9465), (0.8566, 0.39, -0.9088), (0.8565, 0.2217, 0.8932), (0.5294, -0.6694, -0.9951), (0.5294, -0.8377, 0.8069), (-0.5294, -0.6694, -0.9951), (-0.5294, -0.8377, 0.8069), (-0.8565, 0.39, -0.9088), (-0.8566, 0.2217, 0.8932)], [], [(0, 1, 3, 2), (2, 3, 5, 4), (4, 5, 7, 6), (3, 1, 9, 7, 5), (6, 7, 9, 8), (8, 9, 1, 0), (0, 2, 4, 6, 8)])
me_cylinder_002.polygons.foreach_set('use_smooth', [True] * 7)
_uv = me_cylinder_002.uv_layers.new(name='UVMap')
_uv.uv.foreach_set('vector', [0.1854, 0.6161, 0.1679, 0.7528, 0.1466, 0.7574, 0.1631, 0.6318, 0.2415, 0.655, 0.2624, 0.7485, 0.2163, 0.7582, 0.1949, 0.6648, 0.1949, 0.6648, 0.2163, 0.7582, 0.1996, 0.7592, 0.1793, 0.6713, 0.4783, 0.3242, 0.25, 0.49, 0.02175, 0.3242, 0.1089, 0.05584, 0.3911, 0.05584, 0.4, 0.5, 0.4, 1.0, 0.2, 1.0, 0.2, 0.5, 0.2506, 0.626, 0.2347, 0.7611, 0.1679, 0.7528, 0.1854, 0.6161, 0.75, 0.49, 0.9783, 0.3242, 0.8911, 0.05584, 0.6089, 0.05584, 0.5217, 0.3242])
me_cylinder_002.materials.append(mat_material)
me_cylinder_002.update()
me_cone = bpy.data.meshes.new('Cone')
me_cone.from_pydata([(2.072e-16, 1.933, -0.2125), (0.866, -0.4806, -0.8056), (-0.866, -0.4806, -0.8056), (-3.022e-17, -0.1361, 0.9806)], [], [(0, 3, 1), (0, 1, 2), (1, 3, 2), (2, 3, 0)])
_uv = me_cone.uv_layers.new(name='UVMap')
_uv.uv.foreach_set('vector', [0.5881, 0.8043, 0.5871, 0.7179, 0.6231, 0.7031, 0.5881, 0.8043, 0.6231, 0.7031, 0.5508, 0.7039, 0.5966, 0.645, 0.5858, 0.657, 0.5806, 0.6447, 0.5508, 0.7039, 0.5871, 0.7179, 0.5881, 0.8043])
me_cone.materials.append(mat_material)
me_cone.update()

# ---- objects
ob_hair = bpy.data.objects.new('Hair', me_cube_006)
ob_head = bpy.data.objects.new('Head', me_cube_001)
ob_torso = bpy.data.objects.new('Torso', me_cube_002)
ob_waist = bpy.data.objects.new('Waist', me_cube_003)
ob_leg_l = bpy.data.objects.new('Leg.L', me_cylinder_001)
ob_foot_l = bpy.data.objects.new('Foot.L', me_cube)
ob_arm_l = bpy.data.objects.new('Arm.L', me_cylinder)
ob_neck = bpy.data.objects.new('Neck', me_cylinder_002)
ob_nose = bpy.data.objects.new('Nose', me_cone)

# ---- transforms, parenting, visibility, modifiers, constraints
ob_hair.location = (0.0001641, -0.001893, 1.392)
ob_hair.scale = (0.07776, 0.07776, 0.07776)
_m = ob_hair.modifiers.new('Mirror', 'MIRROR')
_m.use_clip = True
ob_head.location = (0.0001641, -0.001893, 1.392)
ob_head.scale = (0.07776, 0.07776, 0.07776)
_m = ob_head.modifiers.new('Mirror', 'MIRROR')
_m.use_clip = True
ob_torso.location = (0.0001641, -0.001893, 1.092)
ob_torso.scale = (0.1671, 0.1671, 0.1671)
_m = ob_torso.modifiers.new('Mirror', 'MIRROR')
_m.use_clip = True
ob_waist.location = (0.0001641, -0.001893, 0.7873)
ob_waist.scale = (0.1233, 0.1233, 0.1233)
_m = ob_waist.modifiers.new('Mirror', 'MIRROR')
_m.use_clip = True
ob_leg_l.location = (0.0001641, -0.001893, 0.00148)
ob_leg_l.scale = (0.09102, 0.09102, 0.09102)
_m = ob_leg_l.modifiers.new('Mirror', 'MIRROR')
ob_foot_l.location = (0.0001641, -0.001893, 0.00148)
ob_foot_l.scale = (0.05628, 0.05628, 0.05628)
_m = ob_foot_l.modifiers.new('Mirror', 'MIRROR')
ob_arm_l.location = (0.004897, -0.003556, 1.191)
ob_arm_l.scale = (0.08394, 0.08394, 0.08394)
_m = ob_arm_l.modifiers.new('Mirror', 'MIRROR')
ob_neck.location = (0.0001641, 0.0302, 1.307)
ob_neck.rotation_euler = (-0.3188, 2.74e-08, 3.142)
ob_neck.scale = (0.05397, 0.05397, 0.06719)
ob_nose.location = (0.0001641, -0.07878, 1.353)
ob_nose.rotation_euler = (1.571, -0.0, 0.0)
ob_nose.scale = (0.02362, 0.02362, 0.02362)

# ---- collection membership
scene.collection.objects.link(ob_hair)
col_collection.objects.link(ob_head)
col_collection.objects.link(ob_torso)
col_collection.objects.link(ob_waist)
col_collection.objects.link(ob_leg_l)
col_collection.objects.link(ob_foot_l)
col_collection.objects.link(ob_arm_l)
col_collection.objects.link(ob_neck)
col_collection.objects.link(ob_nose)

# ---- scene / render settings (as saved in the file)
scene.frame_start = 1; scene.frame_end = 250; scene.frame_set(1)
scene.render.engine = 'BLENDER_EEVEE_NEXT'
scene.render.bake_bias = 0.0
scene.render.bake_samples = 0
scene.render.compositor_device = 'GPU'
scene.eevee.use_volume_custom_range = False
scene.eevee.fast_gi_thickness_near = 0.1
scene.eevee.fast_gi_thickness_far = 0.0
scene.eevee.ray_tracing_options.screen_trace_thickness = 0.1
bpy.context.view_layer.update()

# ---- added for rendering (the .blend has no active camera and no usable light): camera, sun
cam_auto = bpy.data.cameras.new('AutoCamera')
cam_auto.lens = 50.0
cam_auto.sensor_width = 36.0
cam_auto.clip_end = 1000.0
ob_auto_camera = bpy.data.objects.new('AutoCamera', cam_auto)
scene.collection.objects.link(ob_auto_camera)
ob_auto_camera.location = (1.47341, -1.77529, 1.91661)
ob_auto_camera.rotation_euler = (1.09748, -7.21219e-08, 0.694738)
scene.camera = ob_auto_camera
light_auto_sun = bpy.data.lights.new('AutoSun', 'SUN')
light_auto_sun.energy = 3.0
light_auto_sun.angle = 0.0523599
ob_auto_sun = bpy.data.objects.new('AutoSun', light_auto_sun)
scene.collection.objects.link(ob_auto_sun)
ob_auto_sun.rotation_euler = (0.872665, 0.174533, 0.523599)
bpy.context.view_layer.update()
